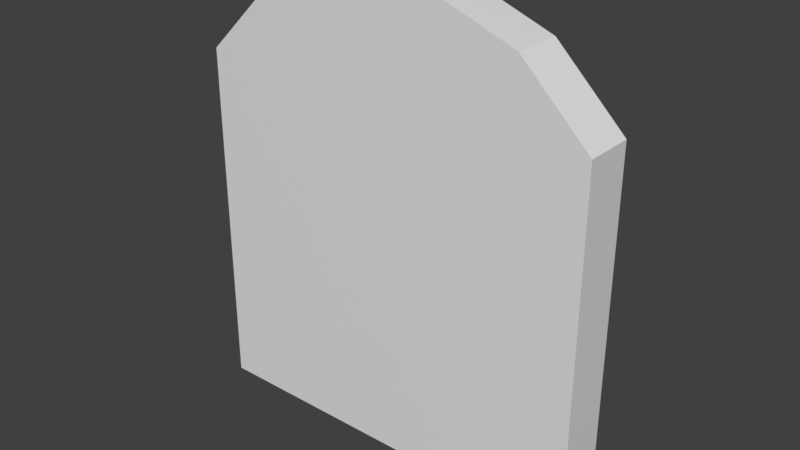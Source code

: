 # Source: door.blend  (saved by Blender 3.0.42; exported with 4.5.12 LTS)
import bpy
from mathutils import Matrix  # noqa: F401  (used for matrix-valued properties, if any)

bpy.ops.wm.read_factory_settings(use_empty=True)
scene = bpy.context.scene
scene.name = 'Scene'

# ---- collections
col_collection = bpy.data.collections.new('Collection'); scene.collection.children.link(col_collection)

# ---- materials (node trees are filled in below, after node groups)
mat_material = bpy.data.materials.new('Material')
mat_material.alpha_threshold = 0.0
mat_material.use_transparent_shadow = False
mat_material.line_color = (0.0, 0.0, 0.0, 1.0)

# ---- material node trees
mat_material.use_nodes = True; mat_material.node_tree.nodes.clear()
_N = mat_material.node_tree.nodes; _L = mat_material.node_tree.links
n0 = _N.new('ShaderNodeOutputMaterial'); n0.name = 'Material Output'; n0.location = (300, 300)
n1 = _N.new('ShaderNodeBsdfPrincipled'); n1.name = 'Principled BSDF'; n1.location = (10, 300)
n1.distribution = 'GGX'
n1.subsurface_method = 'RANDOM_WALK_SKIN'
n1.inputs[2].default_value = 0.4
n1.inputs[3].default_value = 1.45
n1.inputs[27].default_value = (0.0, 0.0, 0.0, 1.0)
n1.inputs[28].default_value = 1.0
_L.new(n1.outputs[0], n0.inputs[0])
n0.is_active_output = True

# ---- world
world_world = bpy.data.worlds.new('World'); scene.world = world_world
world_world.use_nodes = True; world_world.node_tree.nodes.clear()
_N = world_world.node_tree.nodes; _L = world_world.node_tree.links
n0 = _N.new('ShaderNodeOutputWorld'); n0.name = 'World Output'; n0.location = (300, 300)
n1 = _N.new('ShaderNodeBackground'); n1.name = 'Background'; n1.location = (10, 300)
n1.inputs[0].default_value = (0.05088, 0.05088, 0.05088, 1.0)
_L.new(n1.outputs[0], n0.inputs[0])
n0.is_active_output = True
world_world.color = (0.05088, 0.05088, 0.05088)
world_world.use_sun_shadow = False
world_world.sun_shadow_jitter_overblur = 0.0

# ---- meshes
me_cube = bpy.data.meshes.new('Cube')
me_cube.from_pydata([(0.1363, -1.121, 0.7745), (0.1363, -1.121, -1.0), (-1.864, -1.121, 0.7745), (-1.864, -1.121, -1.0), (0.1363, -0.8755, 0.7745), (0.1363, -0.8755, -1.0), (-1.864, -0.8755, 0.7745), (-1.864, -0.8755, -1.0), (-0.202, -0.8755, -1.0), (-0.6431, -0.8755, -1.0), (-1.084, -0.8755, -1.0), (-1.525, -0.8755, -1.0), (-0.202, -1.121, 1.105), (-0.6431, -1.121, 1.27), (-1.084, -1.121, 1.27), (-1.525, -1.121, 1.105), (-1.525, -0.8755, 1.105), (-1.084, -0.8755, 1.27), (-0.6431, -0.8755, 1.27), (-0.202, -0.8755, 1.105), (-1.525, -1.121, -1.0), (-1.084, -1.121, -1.0), (-0.6431, -1.121, -1.0), (-0.202, -1.121, -1.0)], [], [(11, 6, 16), (23, 0, 12), (3, 6, 7), (15, 6, 2), (5, 0, 1), (8, 1, 23), (9, 21, 10), (7, 20, 3), (11, 21, 20), (14, 16, 15), (12, 18, 13), (14, 18, 17), (0, 19, 12), (8, 22, 9), (20, 2, 3), (21, 15, 20), (22, 14, 21), (22, 12, 13), (8, 4, 5), (9, 19, 8), (10, 18, 9), (10, 16, 17), (11, 7, 6), (23, 1, 0), (3, 2, 6), (15, 16, 6), (5, 4, 0), (8, 5, 1), (9, 22, 21), (7, 11, 20), (11, 10, 21), (14, 17, 16), (12, 19, 18), (14, 13, 18), (0, 4, 19), (8, 23, 22), (20, 15, 2), (21, 14, 15), (22, 13, 14), (22, 23, 12), (8, 19, 4), (9, 18, 19), (10, 17, 18), (10, 11, 16)])
_uv = me_cube.uv_layers.new(name='UVMap')
_uv.uv.foreach_set('vector', [0.375, 0.05, 0.625, 0.0, 0.625, 0.05, 0.375, 0.55, 0.625, 0.5, 0.625, 0.55, 0.375, 0.75, 0.625, 1.0, 0.375, 1.0, 0.625, 0.7, 0.875, 0.75, 0.625, 0.75, 0.375, 0.25, 0.625, 0.5, 0.375, 0.5, 0.125, 0.55, 0.375, 0.5, 0.375, 0.55, 0.125, 0.6, 0.375, 0.65, 0.125, 0.65, 0.125, 0.75, 0.375, 0.7, 0.375, 0.75, 0.125, 0.7, 0.375, 0.65, 0.375, 0.7, 0.625, 0.65, 0.875, 0.7, 0.625, 0.7, 0.625, 0.55, 0.875, 0.6, 0.625, 0.6, 0.625, 0.65, 0.875, 0.6, 0.875, 0.65, 0.625, 0.5, 0.875, 0.55, 0.625, 0.55, 0.125, 0.55, 0.375, 0.6, 0.125, 0.6, 0.375, 0.7, 0.625, 0.75, 0.375, 0.75, 0.375, 0.65, 0.625, 0.7, 0.375, 0.7, 0.375, 0.6, 0.625, 0.65, 0.375, 0.65, 0.375, 0.6, 0.625, 0.55, 0.625, 0.6, 0.375, 0.2, 0.625, 0.25, 0.375, 0.25, 0.375, 0.15, 0.625, 0.2, 0.375, 0.2, 0.375, 0.1, 0.625, 0.15, 0.375, 0.15, 0.375, 0.1, 0.625, 0.05, 0.625, 0.1, 0.375, 0.05, 0.375, 0.0, 0.625, 0.0, 0.375, 0.55, 0.375, 0.5, 0.625, 0.5, 0.375, 0.75, 0.625, 0.75, 0.625, 1.0, 0.625, 0.7, 0.875, 0.7, 0.875, 0.75, 0.375, 0.25, 0.625, 0.25, 0.625, 0.5, 0.125, 0.55, 0.125, 0.5, 0.375, 0.5, 0.125, 0.6, 0.375, 0.6, 0.375, 0.65, 0.125, 0.75, 0.125, 0.7, 0.375, 0.7, 0.125, 0.7, 0.125, 0.65, 0.375, 0.65, 0.625, 0.65, 0.875, 0.65, 0.875, 0.7, 0.625, 0.55, 0.875, 0.55, 0.875, 0.6, 0.625, 0.65, 0.625, 0.6, 0.875, 0.6, 0.625, 0.5, 0.875, 0.5, 0.875, 0.55, 0.125, 0.55, 0.375, 0.55, 0.375, 0.6, 0.375, 0.7, 0.625, 0.7, 0.625, 0.75, 0.375, 0.65, 0.625, 0.65, 0.625, 0.7, 0.375, 0.6, 0.625, 0.6, 0.625, 0.65, 0.375, 0.6, 0.375, 0.55, 0.625, 0.55, 0.375, 0.2, 0.625, 0.2, 0.625, 0.25, 0.375, 0.15, 0.625, 0.15, 0.625, 0.2, 0.375, 0.1, 0.625, 0.1, 0.625, 0.15, 0.375, 0.1, 0.375, 0.05, 0.625, 0.05])
me_cube.materials.append(mat_material)
me_cube.use_remesh_preserve_volume = False
me_cube.use_remesh_preserve_attributes = False
me_cube.use_mirror_vertex_groups = False
me_cube.update()

# ---- objects
ob_cube = bpy.data.objects.new('Cube', me_cube)

# ---- transforms, parenting, visibility, modifiers, constraints
ob_cube.location = (0.8921, 1.0, 1.0)
ob_cube.lock_rotations_4d = False
ob_cube.empty_display_type = 'ARROWS'
ob_cube.lineart.crease_threshold = 0.0

# ---- collection membership
col_collection.objects.link(ob_cube)

# ---- scene / render settings (as saved in the file)
scene.frame_start = 1; scene.frame_end = 250; scene.frame_set(1)
scene.render.engine = 'BLENDER_EEVEE_NEXT'
scene.cycles.sampling_pattern = 'TABULATED_SOBOL'
scene.cycles.use_light_tree = False
scene.view_settings.view_transform = 'Standard'
bpy.context.view_layer.update()

# ---- added for rendering (the .blend has no active camera and no usable light): camera, sun
cam_auto = bpy.data.cameras.new('AutoCamera')
cam_auto.lens = 50.0
cam_auto.sensor_width = 36.0
cam_auto.clip_end = 1000.0
ob_auto_camera = bpy.data.objects.new('AutoCamera', cam_auto)
scene.collection.objects.link(ob_auto_camera)
ob_auto_camera.location = (2.83697, -3.36866, 3.38207)
ob_auto_camera.rotation_euler = (1.09748, -7.21219e-08, 0.694738)
scene.camera = ob_auto_camera
light_auto_sun = bpy.data.lights.new('AutoSun', 'SUN')
light_auto_sun.energy = 3.0
light_auto_sun.angle = 0.0523599
ob_auto_sun = bpy.data.objects.new('AutoSun', light_auto_sun)
scene.collection.objects.link(ob_auto_sun)
ob_auto_sun.rotation_euler = (0.872665, 0.174533, 0.523599)
bpy.context.view_layer.update()

